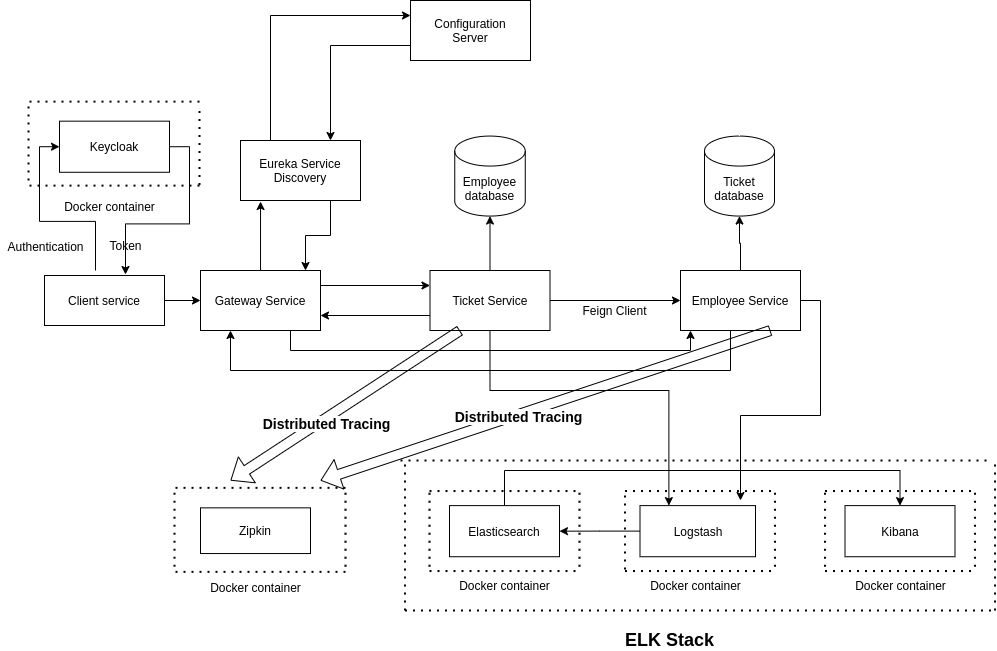

The diagram above was exported from draw.io. Its source (the exported page's mxGraphModel, read from the mxfile embedded in the PNG):
<mxGraphModel dx="2177" dy="774" grid="1" gridSize="10" guides="1" tooltips="1" connect="1" arrows="1" fold="1" page="1" pageScale="1" pageWidth="827" pageHeight="1169" math="0" shadow="0">
  <root>
    <mxCell id="0" />
    <mxCell id="1" parent="0" />
    <mxCell id="izpy8rFFMqB-fhvp5arU-104" style="edgeStyle=orthogonalEdgeStyle;rounded=0;orthogonalLoop=1;jettySize=auto;html=1;exitX=0;exitY=0.75;exitDx=0;exitDy=0;entryX=1;entryY=0.75;entryDx=0;entryDy=0;fontSize=12;" parent="1" source="izpy8rFFMqB-fhvp5arU-1" target="izpy8rFFMqB-fhvp5arU-9" edge="1">
      <mxGeometry relative="1" as="geometry" />
    </mxCell>
    <mxCell id="izpy8rFFMqB-fhvp5arU-110" style="edgeStyle=orthogonalEdgeStyle;rounded=0;orthogonalLoop=1;jettySize=auto;html=1;entryX=0.5;entryY=1;entryDx=0;entryDy=0;entryPerimeter=0;fontSize=12;" parent="1" source="izpy8rFFMqB-fhvp5arU-1" target="izpy8rFFMqB-fhvp5arU-3" edge="1">
      <mxGeometry relative="1" as="geometry" />
    </mxCell>
    <mxCell id="izpy8rFFMqB-fhvp5arU-114" style="edgeStyle=orthogonalEdgeStyle;rounded=0;orthogonalLoop=1;jettySize=auto;html=1;fontSize=12;" parent="1" source="izpy8rFFMqB-fhvp5arU-1" target="izpy8rFFMqB-fhvp5arU-2" edge="1">
      <mxGeometry relative="1" as="geometry" />
    </mxCell>
    <mxCell id="izpy8rFFMqB-fhvp5arU-129" style="edgeStyle=orthogonalEdgeStyle;rounded=0;orthogonalLoop=1;jettySize=auto;html=1;entryX=0.25;entryY=0;entryDx=0;entryDy=0;fontSize=14;" parent="1" source="izpy8rFFMqB-fhvp5arU-1" target="izpy8rFFMqB-fhvp5arU-82" edge="1">
      <mxGeometry relative="1" as="geometry">
        <Array as="points">
          <mxPoint x="250" y="470" />
          <mxPoint x="428" y="470" />
        </Array>
      </mxGeometry>
    </mxCell>
    <mxCell id="izpy8rFFMqB-fhvp5arU-1" value="Ticket Service" style="rounded=0;whiteSpace=wrap;html=1;" parent="1" vertex="1">
      <mxGeometry x="189.5" y="350" width="120" height="60" as="geometry" />
    </mxCell>
    <mxCell id="izpy8rFFMqB-fhvp5arU-109" style="edgeStyle=orthogonalEdgeStyle;rounded=0;orthogonalLoop=1;jettySize=auto;html=1;entryX=0.25;entryY=1;entryDx=0;entryDy=0;fontSize=12;exitX=0.833;exitY=0.983;exitDx=0;exitDy=0;exitPerimeter=0;" parent="1" source="izpy8rFFMqB-fhvp5arU-2" target="izpy8rFFMqB-fhvp5arU-9" edge="1">
      <mxGeometry relative="1" as="geometry">
        <Array as="points">
          <mxPoint x="490" y="450" />
          <mxPoint x="-10" y="450" />
        </Array>
      </mxGeometry>
    </mxCell>
    <mxCell id="izpy8rFFMqB-fhvp5arU-113" style="edgeStyle=orthogonalEdgeStyle;rounded=0;orthogonalLoop=1;jettySize=auto;html=1;entryX=0.5;entryY=1;entryDx=0;entryDy=0;entryPerimeter=0;fontSize=12;" parent="1" source="izpy8rFFMqB-fhvp5arU-2" target="izpy8rFFMqB-fhvp5arU-4" edge="1">
      <mxGeometry relative="1" as="geometry" />
    </mxCell>
    <mxCell id="izpy8rFFMqB-fhvp5arU-130" style="edgeStyle=orthogonalEdgeStyle;rounded=0;orthogonalLoop=1;jettySize=auto;html=1;fontSize=14;exitX=1;exitY=0.5;exitDx=0;exitDy=0;" parent="1" source="izpy8rFFMqB-fhvp5arU-2" edge="1">
      <mxGeometry relative="1" as="geometry">
        <mxPoint x="500" y="580" as="targetPoint" />
      </mxGeometry>
    </mxCell>
    <mxCell id="izpy8rFFMqB-fhvp5arU-2" value="Employee Service" style="rounded=0;whiteSpace=wrap;html=1;" parent="1" vertex="1">
      <mxGeometry x="440" y="350" width="120" height="60" as="geometry" />
    </mxCell>
    <mxCell id="izpy8rFFMqB-fhvp5arU-3" value="Employee database" style="shape=cylinder3;whiteSpace=wrap;html=1;boundedLbl=1;backgroundOutline=1;size=15;" parent="1" vertex="1">
      <mxGeometry x="214.25" y="215.56" width="70.5" height="80" as="geometry" />
    </mxCell>
    <mxCell id="izpy8rFFMqB-fhvp5arU-4" value="Ticket database" style="shape=cylinder3;whiteSpace=wrap;html=1;boundedLbl=1;backgroundOutline=1;size=15;" parent="1" vertex="1">
      <mxGeometry x="464" y="215.56" width="70" height="80" as="geometry" />
    </mxCell>
    <mxCell id="izpy8rFFMqB-fhvp5arU-22" style="edgeStyle=orthogonalEdgeStyle;rounded=0;orthogonalLoop=1;jettySize=auto;html=1;exitX=0;exitY=0.75;exitDx=0;exitDy=0;entryX=0.75;entryY=0;entryDx=0;entryDy=0;" parent="1" source="izpy8rFFMqB-fhvp5arU-7" target="izpy8rFFMqB-fhvp5arU-8" edge="1">
      <mxGeometry relative="1" as="geometry" />
    </mxCell>
    <mxCell id="izpy8rFFMqB-fhvp5arU-7" value="Configuration&lt;br&gt;Server" style="rounded=0;whiteSpace=wrap;html=1;" parent="1" vertex="1">
      <mxGeometry x="170" y="80" width="120" height="60" as="geometry" />
    </mxCell>
    <mxCell id="izpy8rFFMqB-fhvp5arU-21" style="edgeStyle=orthogonalEdgeStyle;rounded=0;orthogonalLoop=1;jettySize=auto;html=1;exitX=0.25;exitY=0;exitDx=0;exitDy=0;entryX=0;entryY=0.25;entryDx=0;entryDy=0;" parent="1" source="izpy8rFFMqB-fhvp5arU-8" target="izpy8rFFMqB-fhvp5arU-7" edge="1">
      <mxGeometry relative="1" as="geometry" />
    </mxCell>
    <mxCell id="izpy8rFFMqB-fhvp5arU-100" style="edgeStyle=orthogonalEdgeStyle;rounded=0;orthogonalLoop=1;jettySize=auto;html=1;exitX=0.75;exitY=1;exitDx=0;exitDy=0;entryX=0.875;entryY=0;entryDx=0;entryDy=0;entryPerimeter=0;fontSize=12;" parent="1" source="izpy8rFFMqB-fhvp5arU-8" target="izpy8rFFMqB-fhvp5arU-9" edge="1">
      <mxGeometry relative="1" as="geometry" />
    </mxCell>
    <mxCell id="izpy8rFFMqB-fhvp5arU-8" value="Eureka Service Discovery" style="rounded=0;whiteSpace=wrap;html=1;" parent="1" vertex="1">
      <mxGeometry y="220" width="120" height="60" as="geometry" />
    </mxCell>
    <mxCell id="izpy8rFFMqB-fhvp5arU-99" style="edgeStyle=orthogonalEdgeStyle;rounded=0;orthogonalLoop=1;jettySize=auto;html=1;entryX=0.167;entryY=1.017;entryDx=0;entryDy=0;entryPerimeter=0;fontSize=12;" parent="1" source="izpy8rFFMqB-fhvp5arU-9" target="izpy8rFFMqB-fhvp5arU-8" edge="1">
      <mxGeometry relative="1" as="geometry" />
    </mxCell>
    <mxCell id="izpy8rFFMqB-fhvp5arU-103" style="edgeStyle=orthogonalEdgeStyle;rounded=0;orthogonalLoop=1;jettySize=auto;html=1;entryX=0;entryY=0.25;entryDx=0;entryDy=0;fontSize=12;exitX=1;exitY=0.25;exitDx=0;exitDy=0;" parent="1" source="izpy8rFFMqB-fhvp5arU-9" target="izpy8rFFMqB-fhvp5arU-1" edge="1">
      <mxGeometry relative="1" as="geometry" />
    </mxCell>
    <mxCell id="izpy8rFFMqB-fhvp5arU-107" style="edgeStyle=orthogonalEdgeStyle;rounded=0;orthogonalLoop=1;jettySize=auto;html=1;fontSize=12;exitX=0.75;exitY=1;exitDx=0;exitDy=0;" parent="1" source="izpy8rFFMqB-fhvp5arU-9" edge="1">
      <mxGeometry relative="1" as="geometry">
        <mxPoint x="450" y="410" as="targetPoint" />
        <Array as="points">
          <mxPoint x="50" y="430" />
          <mxPoint x="450" y="430" />
          <mxPoint x="450" y="410" />
        </Array>
      </mxGeometry>
    </mxCell>
    <mxCell id="izpy8rFFMqB-fhvp5arU-9" value="Gateway Service" style="rounded=0;whiteSpace=wrap;html=1;" parent="1" vertex="1">
      <mxGeometry x="-40" y="350" width="120" height="60" as="geometry" />
    </mxCell>
    <mxCell id="izpy8rFFMqB-fhvp5arU-95" style="edgeStyle=orthogonalEdgeStyle;rounded=0;orthogonalLoop=1;jettySize=auto;html=1;entryX=0;entryY=0.5;entryDx=0;entryDy=0;fontSize=18;" parent="1" target="izpy8rFFMqB-fhvp5arU-94" edge="1">
      <mxGeometry relative="1" as="geometry">
        <mxPoint x="-145" y="350" as="sourcePoint" />
      </mxGeometry>
    </mxCell>
    <mxCell id="izpy8rFFMqB-fhvp5arU-127" style="edgeStyle=orthogonalEdgeStyle;rounded=0;orthogonalLoop=1;jettySize=auto;html=1;entryX=0.5;entryY=0;entryDx=0;entryDy=0;fontSize=14;exitX=0.5;exitY=0;exitDx=0;exitDy=0;" parent="1" source="izpy8rFFMqB-fhvp5arU-44" target="izpy8rFFMqB-fhvp5arU-83" edge="1">
      <mxGeometry relative="1" as="geometry">
        <Array as="points">
          <mxPoint x="264" y="550" />
          <mxPoint x="660" y="550" />
        </Array>
      </mxGeometry>
    </mxCell>
    <mxCell id="izpy8rFFMqB-fhvp5arU-44" value="Elasticsearch" style="rounded=0;whiteSpace=wrap;html=1;" parent="1" vertex="1">
      <mxGeometry x="209" y="585.1099999999999" width="110" height="51.12" as="geometry" />
    </mxCell>
    <mxCell id="izpy8rFFMqB-fhvp5arU-51" value="" style="endArrow=none;dashed=1;html=1;dashPattern=1 3;strokeWidth=2;rounded=0;" parent="1" edge="1">
      <mxGeometry width="50" height="50" relative="1" as="geometry">
        <mxPoint x="-66" y="646.23" as="sourcePoint" />
        <mxPoint x="-66" y="566.23" as="targetPoint" />
      </mxGeometry>
    </mxCell>
    <mxCell id="izpy8rFFMqB-fhvp5arU-52" value="" style="endArrow=none;dashed=1;html=1;dashPattern=1 3;strokeWidth=2;rounded=0;" parent="1" edge="1">
      <mxGeometry width="50" height="50" relative="1" as="geometry">
        <mxPoint x="105" y="646.23" as="sourcePoint" />
        <mxPoint x="105" y="566.23" as="targetPoint" />
        <Array as="points">
          <mxPoint x="105" y="606.23" />
        </Array>
      </mxGeometry>
    </mxCell>
    <mxCell id="izpy8rFFMqB-fhvp5arU-53" value="" style="endArrow=none;dashed=1;html=1;dashPattern=1 3;strokeWidth=2;rounded=0;" parent="1" edge="1">
      <mxGeometry width="50" height="50" relative="1" as="geometry">
        <mxPoint x="-65" y="567.35" as="sourcePoint" />
        <mxPoint x="105" y="567.35" as="targetPoint" />
      </mxGeometry>
    </mxCell>
    <mxCell id="izpy8rFFMqB-fhvp5arU-54" value="" style="endArrow=none;dashed=1;html=1;dashPattern=1 3;strokeWidth=2;rounded=0;" parent="1" edge="1">
      <mxGeometry width="50" height="50" relative="1" as="geometry">
        <mxPoint x="-65" y="651.35" as="sourcePoint" />
        <mxPoint x="105" y="651.35" as="targetPoint" />
      </mxGeometry>
    </mxCell>
    <mxCell id="izpy8rFFMqB-fhvp5arU-55" value="Docker container" style="text;html=1;align=center;verticalAlign=middle;resizable=0;points=[];autosize=1;strokeColor=none;fillColor=none;" parent="1" vertex="1">
      <mxGeometry x="-40" y="657.35" width="110" height="20" as="geometry" />
    </mxCell>
    <mxCell id="izpy8rFFMqB-fhvp5arU-56" value="" style="endArrow=none;dashed=1;html=1;dashPattern=1 3;strokeWidth=2;rounded=0;" parent="1" edge="1">
      <mxGeometry width="50" height="50" relative="1" as="geometry">
        <mxPoint x="189" y="646.23" as="sourcePoint" />
        <mxPoint x="189" y="566.23" as="targetPoint" />
        <Array as="points">
          <mxPoint x="189" y="600.4099999999999" />
        </Array>
      </mxGeometry>
    </mxCell>
    <mxCell id="izpy8rFFMqB-fhvp5arU-57" value="" style="endArrow=none;dashed=1;html=1;dashPattern=1 3;strokeWidth=2;rounded=0;" parent="1" edge="1">
      <mxGeometry width="50" height="50" relative="1" as="geometry">
        <mxPoint x="339" y="646.23" as="sourcePoint" />
        <mxPoint x="339" y="566.23" as="targetPoint" />
        <Array as="points">
          <mxPoint x="339" y="606.23" />
        </Array>
      </mxGeometry>
    </mxCell>
    <mxCell id="izpy8rFFMqB-fhvp5arU-61" value="" style="endArrow=none;dashed=1;html=1;dashPattern=1 3;strokeWidth=2;rounded=0;" parent="1" edge="1">
      <mxGeometry width="50" height="50" relative="1" as="geometry">
        <mxPoint x="189" y="570.54" as="sourcePoint" />
        <mxPoint x="339" y="570.54" as="targetPoint" />
        <Array as="points" />
      </mxGeometry>
    </mxCell>
    <mxCell id="izpy8rFFMqB-fhvp5arU-64" value="" style="endArrow=none;dashed=1;html=1;dashPattern=1 3;strokeWidth=2;rounded=0;" parent="1" edge="1">
      <mxGeometry width="50" height="50" relative="1" as="geometry">
        <mxPoint x="189" y="650.54" as="sourcePoint" />
        <mxPoint x="339" y="650.54" as="targetPoint" />
        <Array as="points" />
      </mxGeometry>
    </mxCell>
    <mxCell id="izpy8rFFMqB-fhvp5arU-65" value="" style="endArrow=none;dashed=1;html=1;dashPattern=1 3;strokeWidth=2;rounded=0;" parent="1" edge="1">
      <mxGeometry width="50" height="50" relative="1" as="geometry">
        <mxPoint x="384.5" y="648.8799999999999" as="sourcePoint" />
        <mxPoint x="384.5" y="568.88" as="targetPoint" />
        <Array as="points">
          <mxPoint x="384.5" y="603.06" />
        </Array>
      </mxGeometry>
    </mxCell>
    <mxCell id="izpy8rFFMqB-fhvp5arU-66" value="" style="endArrow=none;dashed=1;html=1;dashPattern=1 3;strokeWidth=2;rounded=0;" parent="1" edge="1">
      <mxGeometry width="50" height="50" relative="1" as="geometry">
        <mxPoint x="534.5" y="646.23" as="sourcePoint" />
        <mxPoint x="534.5" y="566.23" as="targetPoint" />
        <Array as="points">
          <mxPoint x="534.5" y="606.23" />
        </Array>
      </mxGeometry>
    </mxCell>
    <mxCell id="izpy8rFFMqB-fhvp5arU-67" value="" style="endArrow=none;dashed=1;html=1;dashPattern=1 3;strokeWidth=2;rounded=0;" parent="1" edge="1">
      <mxGeometry width="50" height="50" relative="1" as="geometry">
        <mxPoint x="384.5" y="570.54" as="sourcePoint" />
        <mxPoint x="534.5" y="570.54" as="targetPoint" />
        <Array as="points" />
      </mxGeometry>
    </mxCell>
    <mxCell id="izpy8rFFMqB-fhvp5arU-68" value="" style="endArrow=none;dashed=1;html=1;dashPattern=1 3;strokeWidth=2;rounded=0;" parent="1" edge="1">
      <mxGeometry width="50" height="50" relative="1" as="geometry">
        <mxPoint x="384.5" y="650.54" as="sourcePoint" />
        <mxPoint x="534.5" y="650.54" as="targetPoint" />
        <Array as="points" />
      </mxGeometry>
    </mxCell>
    <mxCell id="izpy8rFFMqB-fhvp5arU-74" value="" style="endArrow=none;dashed=1;html=1;dashPattern=1 3;strokeWidth=2;rounded=0;" parent="1" edge="1">
      <mxGeometry width="50" height="50" relative="1" as="geometry">
        <mxPoint x="584.5" y="646.23" as="sourcePoint" />
        <mxPoint x="584.5" y="566.23" as="targetPoint" />
        <Array as="points">
          <mxPoint x="584.5" y="600.4099999999999" />
        </Array>
      </mxGeometry>
    </mxCell>
    <mxCell id="izpy8rFFMqB-fhvp5arU-75" value="" style="endArrow=none;dashed=1;html=1;dashPattern=1 3;strokeWidth=2;rounded=0;" parent="1" edge="1">
      <mxGeometry width="50" height="50" relative="1" as="geometry">
        <mxPoint x="734.5" y="646.23" as="sourcePoint" />
        <mxPoint x="734.5" y="566.23" as="targetPoint" />
        <Array as="points">
          <mxPoint x="734.5" y="606.23" />
        </Array>
      </mxGeometry>
    </mxCell>
    <mxCell id="izpy8rFFMqB-fhvp5arU-76" value="" style="endArrow=none;dashed=1;html=1;dashPattern=1 3;strokeWidth=2;rounded=0;" parent="1" edge="1">
      <mxGeometry width="50" height="50" relative="1" as="geometry">
        <mxPoint x="584.5" y="570.54" as="sourcePoint" />
        <mxPoint x="734.5" y="570.54" as="targetPoint" />
        <Array as="points" />
      </mxGeometry>
    </mxCell>
    <mxCell id="izpy8rFFMqB-fhvp5arU-77" value="" style="endArrow=none;dashed=1;html=1;dashPattern=1 3;strokeWidth=2;rounded=0;" parent="1" edge="1">
      <mxGeometry width="50" height="50" relative="1" as="geometry">
        <mxPoint x="584.5" y="650.54" as="sourcePoint" />
        <mxPoint x="734.5" y="650.54" as="targetPoint" />
        <Array as="points" />
      </mxGeometry>
    </mxCell>
    <mxCell id="izpy8rFFMqB-fhvp5arU-78" value="" style="endArrow=none;dashed=1;html=1;dashPattern=1 3;strokeWidth=2;rounded=0;" parent="1" edge="1">
      <mxGeometry width="50" height="50" relative="1" as="geometry">
        <mxPoint x="164.5" y="690" as="sourcePoint" />
        <mxPoint x="164.5" y="540" as="targetPoint" />
        <Array as="points">
          <mxPoint x="164.5" y="600.1299999999999" />
        </Array>
      </mxGeometry>
    </mxCell>
    <mxCell id="izpy8rFFMqB-fhvp5arU-79" value="" style="endArrow=none;dashed=1;html=1;dashPattern=1 3;strokeWidth=2;rounded=0;" parent="1" edge="1">
      <mxGeometry width="50" height="50" relative="1" as="geometry">
        <mxPoint x="754.5" y="690" as="sourcePoint" />
        <mxPoint x="754.5" y="540" as="targetPoint" />
        <Array as="points">
          <mxPoint x="754.5" y="605.26" />
        </Array>
      </mxGeometry>
    </mxCell>
    <mxCell id="izpy8rFFMqB-fhvp5arU-80" value="" style="endArrow=none;dashed=1;html=1;dashPattern=1 3;strokeWidth=2;rounded=0;" parent="1" edge="1">
      <mxGeometry width="50" height="50" relative="1" as="geometry">
        <mxPoint x="160" y="540" as="sourcePoint" />
        <mxPoint x="750" y="540" as="targetPoint" />
        <Array as="points" />
      </mxGeometry>
    </mxCell>
    <mxCell id="izpy8rFFMqB-fhvp5arU-81" value="" style="endArrow=none;dashed=1;html=1;dashPattern=1 3;strokeWidth=2;rounded=0;" parent="1" edge="1">
      <mxGeometry width="50" height="50" relative="1" as="geometry">
        <mxPoint x="164.5" y="690" as="sourcePoint" />
        <mxPoint x="754.5" y="690" as="targetPoint" />
        <Array as="points" />
      </mxGeometry>
    </mxCell>
    <mxCell id="izpy8rFFMqB-fhvp5arU-128" style="edgeStyle=orthogonalEdgeStyle;rounded=0;orthogonalLoop=1;jettySize=auto;html=1;entryX=1;entryY=0.5;entryDx=0;entryDy=0;fontSize=14;" parent="1" source="izpy8rFFMqB-fhvp5arU-82" target="izpy8rFFMqB-fhvp5arU-44" edge="1">
      <mxGeometry relative="1" as="geometry" />
    </mxCell>
    <mxCell id="izpy8rFFMqB-fhvp5arU-82" value="Logstash" style="rounded=0;whiteSpace=wrap;html=1;" parent="1" vertex="1">
      <mxGeometry x="399.5" y="585.11" width="115.5" height="51.12" as="geometry" />
    </mxCell>
    <mxCell id="izpy8rFFMqB-fhvp5arU-83" value="Kibana" style="rounded=0;whiteSpace=wrap;html=1;" parent="1" vertex="1">
      <mxGeometry x="604.5" y="585.1099999999999" width="110" height="51.12" as="geometry" />
    </mxCell>
    <mxCell id="izpy8rFFMqB-fhvp5arU-84" value="Zipkin" style="rounded=0;whiteSpace=wrap;html=1;" parent="1" vertex="1">
      <mxGeometry x="-40" y="587.35" width="110" height="45.69" as="geometry" />
    </mxCell>
    <mxCell id="izpy8rFFMqB-fhvp5arU-85" value="Docker container" style="text;html=1;align=center;verticalAlign=middle;resizable=0;points=[];autosize=1;strokeColor=none;fillColor=none;" parent="1" vertex="1">
      <mxGeometry x="209" y="655" width="110" height="20" as="geometry" />
    </mxCell>
    <mxCell id="izpy8rFFMqB-fhvp5arU-86" value="Docker container" style="text;html=1;align=center;verticalAlign=middle;resizable=0;points=[];autosize=1;strokeColor=none;fillColor=none;" parent="1" vertex="1">
      <mxGeometry x="399.5" y="655" width="110" height="20" as="geometry" />
    </mxCell>
    <mxCell id="izpy8rFFMqB-fhvp5arU-87" value="Docker container" style="text;html=1;align=center;verticalAlign=middle;resizable=0;points=[];autosize=1;strokeColor=none;fillColor=none;" parent="1" vertex="1">
      <mxGeometry x="604.5" y="655" width="110" height="20" as="geometry" />
    </mxCell>
    <mxCell id="izpy8rFFMqB-fhvp5arU-88" value="&lt;font style=&quot;font-size: 18px&quot;&gt;ELK Stack&lt;/font&gt;" style="text;html=1;align=center;verticalAlign=middle;resizable=0;points=[];autosize=1;strokeColor=none;fillColor=none;fontStyle=1" parent="1" vertex="1">
      <mxGeometry x="378.5" y="710" width="100" height="20" as="geometry" />
    </mxCell>
    <mxCell id="izpy8rFFMqB-fhvp5arU-89" value="" style="endArrow=none;dashed=1;html=1;dashPattern=1 3;strokeWidth=2;rounded=0;" parent="1" edge="1">
      <mxGeometry width="50" height="50" relative="1" as="geometry">
        <mxPoint x="-212" y="260.0000000000001" as="sourcePoint" />
        <mxPoint x="-212" y="180.0000000000001" as="targetPoint" />
      </mxGeometry>
    </mxCell>
    <mxCell id="izpy8rFFMqB-fhvp5arU-90" value="" style="endArrow=none;dashed=1;html=1;dashPattern=1 3;strokeWidth=2;rounded=0;" parent="1" edge="1">
      <mxGeometry width="50" height="50" relative="1" as="geometry">
        <mxPoint x="-41" y="264.4400000000001" as="sourcePoint" />
        <mxPoint x="-41" y="184.4400000000001" as="targetPoint" />
        <Array as="points">
          <mxPoint x="-41" y="224.44" />
        </Array>
      </mxGeometry>
    </mxCell>
    <mxCell id="izpy8rFFMqB-fhvp5arU-91" value="" style="endArrow=none;dashed=1;html=1;dashPattern=1 3;strokeWidth=2;rounded=0;" parent="1" edge="1">
      <mxGeometry width="50" height="50" relative="1" as="geometry">
        <mxPoint x="-211" y="181.12" as="sourcePoint" />
        <mxPoint x="-41" y="181.12" as="targetPoint" />
      </mxGeometry>
    </mxCell>
    <mxCell id="izpy8rFFMqB-fhvp5arU-92" value="" style="endArrow=none;dashed=1;html=1;dashPattern=1 3;strokeWidth=2;rounded=0;" parent="1" edge="1">
      <mxGeometry width="50" height="50" relative="1" as="geometry">
        <mxPoint x="-211" y="265.12" as="sourcePoint" />
        <mxPoint x="-41" y="265.12" as="targetPoint" />
      </mxGeometry>
    </mxCell>
    <mxCell id="izpy8rFFMqB-fhvp5arU-93" value="Docker container" style="text;html=1;align=center;verticalAlign=middle;resizable=0;points=[];autosize=1;strokeColor=none;fillColor=none;" parent="1" vertex="1">
      <mxGeometry x="-186" y="275.56" width="110" height="20" as="geometry" />
    </mxCell>
    <mxCell id="Fue89DH9hJ3tqFP0RVkX-2" style="edgeStyle=orthogonalEdgeStyle;rounded=0;orthogonalLoop=1;jettySize=auto;html=1;exitX=1;exitY=0.5;exitDx=0;exitDy=0;entryX=0.675;entryY=-0.02;entryDx=0;entryDy=0;entryPerimeter=0;" edge="1" parent="1" source="izpy8rFFMqB-fhvp5arU-94" target="Fue89DH9hJ3tqFP0RVkX-1">
      <mxGeometry relative="1" as="geometry" />
    </mxCell>
    <mxCell id="izpy8rFFMqB-fhvp5arU-94" value="Keycloak" style="rounded=0;whiteSpace=wrap;html=1;" parent="1" vertex="1">
      <mxGeometry x="-181" y="200.67000000000002" width="110" height="51.12" as="geometry" />
    </mxCell>
    <mxCell id="izpy8rFFMqB-fhvp5arU-97" value="&lt;font style=&quot;font-size: 12px&quot;&gt;Authentication&lt;/font&gt;" style="text;html=1;align=center;verticalAlign=middle;resizable=0;points=[];autosize=1;strokeColor=none;fillColor=none;fontSize=18;" parent="1" vertex="1">
      <mxGeometry x="-240" y="310" width="90" height="30" as="geometry" />
    </mxCell>
    <mxCell id="izpy8rFFMqB-fhvp5arU-98" value="Token" style="text;html=1;align=center;verticalAlign=middle;resizable=0;points=[];autosize=1;strokeColor=none;fillColor=none;fontSize=12;" parent="1" vertex="1">
      <mxGeometry x="-140" y="315" width="50" height="20" as="geometry" />
    </mxCell>
    <mxCell id="izpy8rFFMqB-fhvp5arU-115" value="Feign Client" style="text;html=1;align=center;verticalAlign=middle;resizable=0;points=[];autosize=1;strokeColor=none;fillColor=none;fontSize=12;" parent="1" vertex="1">
      <mxGeometry x="333.5" y="380" width="80" height="20" as="geometry" />
    </mxCell>
    <mxCell id="izpy8rFFMqB-fhvp5arU-121" value="" style="shape=flexArrow;endArrow=classic;html=1;rounded=0;fontSize=12;exitX=0.25;exitY=1;exitDx=0;exitDy=0;" parent="1" source="izpy8rFFMqB-fhvp5arU-1" edge="1">
      <mxGeometry width="50" height="50" relative="1" as="geometry">
        <mxPoint x="-160" y="560" as="sourcePoint" />
        <mxPoint x="-10" y="560" as="targetPoint" />
      </mxGeometry>
    </mxCell>
    <mxCell id="izpy8rFFMqB-fhvp5arU-122" value="&lt;b style=&quot;font-size: 14px;&quot;&gt;Distributed Tracing&lt;/b&gt;" style="edgeLabel;html=1;align=center;verticalAlign=middle;resizable=0;points=[];fontSize=14;" parent="izpy8rFFMqB-fhvp5arU-121" connectable="0" vertex="1">
      <mxGeometry x="0.1924" y="4" relative="1" as="geometry">
        <mxPoint as="offset" />
      </mxGeometry>
    </mxCell>
    <mxCell id="izpy8rFFMqB-fhvp5arU-123" value="" style="shape=flexArrow;endArrow=classic;html=1;rounded=0;fontSize=14;exitX=0.75;exitY=1;exitDx=0;exitDy=0;" parent="1" source="izpy8rFFMqB-fhvp5arU-2" edge="1">
      <mxGeometry width="50" height="50" relative="1" as="geometry">
        <mxPoint x="-210" y="650" as="sourcePoint" />
        <mxPoint x="80" y="560" as="targetPoint" />
      </mxGeometry>
    </mxCell>
    <mxCell id="izpy8rFFMqB-fhvp5arU-124" value="&lt;span style=&quot;color: rgba(0 , 0 , 0 , 0) ; font-family: monospace ; font-size: 0px ; background-color: rgb(248 , 249 , 250)&quot;&gt;%3CmxGraphModel%3E%3Croot%3E%3CmxCell%20id%3D%220%22%2F%3E%3CmxCell%20id%3D%221%22%20parent%3D%220%22%2F%3E%3CmxCell%20id%3D%222%22%20value%3D%22%26lt%3Bb%20style%3D%26quot%3Bfont-size%3A%2014px%3B%26quot%3B%26gt%3BDistributed%20Tracing%26lt%3B%2Fb%26gt%3B%22%20style%3D%22edgeLabel%3Bhtml%3D1%3Balign%3Dcenter%3BverticalAlign%3Dmiddle%3Bresizable%3D0%3Bpoints%3D%5B%5D%3BfontSize%3D14%3B%22%20vertex%3D%221%22%20connectable%3D%220%22%20parent%3D%221%22%3E%3CmxGeometry%20x%3D%2285.24665278664452%22%20y%3D%22502.5258815792113%22%20as%3D%22geometry%22%2F%3E%3C%2FmxCell%3E%3C%2Froot%3E%3C%2FmxGraphModel%3E&lt;/span&gt;&lt;span style=&quot;color: rgba(0 , 0 , 0 , 0) ; font-family: monospace ; font-size: 0px ; background-color: rgb(248 , 249 , 250)&quot;&gt;%3CmxGraphModel%3E%3Croot%3E%3CmxCell%20id%3D%220%22%2F%3E%3CmxCell%20id%3D%221%22%20parent%3D%220%22%2F%3E%3CmxCell%20id%3D%222%22%20value%3D%22%26lt%3Bb%20style%3D%26quot%3Bfont-size%3A%2014px%3B%26quot%3B%26gt%3BDistributed%20Tracing%26lt%3B%2Fb%26gt%3B%22%20style%3D%22edgeLabel%3Bhtml%3D1%3Balign%3Dcenter%3BverticalAlign%3Dmiddle%3Bresizable%3D0%3Bpoints%3D%5B%5D%3BfontSize%3D14%3B%22%20vertex%3D%221%22%20connectable%3D%220%22%20parent%3D%221%22%3E%3CmxGeometry%20x%3D%2285.24665278664452%22%20y%3D%22502.5258815792113%22%20as%3D%22geometry%22%2F%3E%3C%2FmxCell%3E%3C%2Froot%3E%3C%2FmxGraphModel%3EDis&lt;/span&gt;" style="edgeLabel;html=1;align=center;verticalAlign=middle;resizable=0;points=[];fontSize=14;" parent="izpy8rFFMqB-fhvp5arU-123" connectable="0" vertex="1">
      <mxGeometry x="0.1307" y="4" relative="1" as="geometry">
        <mxPoint as="offset" />
      </mxGeometry>
    </mxCell>
    <mxCell id="izpy8rFFMqB-fhvp5arU-125" value="&lt;b&gt;Distributed Tracing&lt;/b&gt;" style="edgeLabel;html=1;align=center;verticalAlign=middle;resizable=0;points=[];fontSize=14;" parent="izpy8rFFMqB-fhvp5arU-123" connectable="0" vertex="1">
      <mxGeometry x="0.1213" y="1" relative="1" as="geometry">
        <mxPoint as="offset" />
      </mxGeometry>
    </mxCell>
    <mxCell id="Fue89DH9hJ3tqFP0RVkX-5" style="edgeStyle=orthogonalEdgeStyle;rounded=0;orthogonalLoop=1;jettySize=auto;html=1;entryX=0;entryY=0.5;entryDx=0;entryDy=0;" edge="1" parent="1" source="Fue89DH9hJ3tqFP0RVkX-1" target="izpy8rFFMqB-fhvp5arU-9">
      <mxGeometry relative="1" as="geometry" />
    </mxCell>
    <mxCell id="Fue89DH9hJ3tqFP0RVkX-1" value="Client service" style="rounded=0;whiteSpace=wrap;html=1;" vertex="1" parent="1">
      <mxGeometry x="-196" y="355" width="120" height="50" as="geometry" />
    </mxCell>
  </root>
</mxGraphModel>